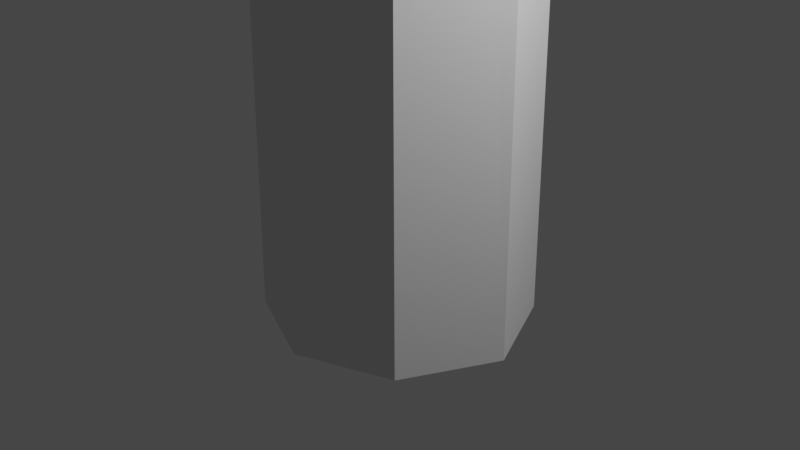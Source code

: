 # Source: branch2.blend  (saved by Blender 3.6.13; exported with 4.5.12 LTS)
import bpy
from mathutils import Matrix  # noqa: F401  (used for matrix-valued properties, if any)

bpy.ops.wm.read_factory_settings(use_empty=True)
scene = bpy.context.scene
scene.name = 'Scene'

# ---- collections
col_collection = bpy.data.collections.new('Collection'); scene.collection.children.link(col_collection)

# ---- materials (node trees are filled in below, after node groups)
mat_material = bpy.data.materials.new('Material')
mat_material.alpha_threshold = 0.0
mat_material.use_transparent_shadow = False
mat_material.roughness = 0.5
mat_material.line_color = (0.0, 0.0, 0.0, 1.0)

# ---- material node trees
mat_material.use_nodes = True; mat_material.node_tree.nodes.clear()
_N = mat_material.node_tree.nodes; _L = mat_material.node_tree.links
n0 = _N.new('ShaderNodeOutputMaterial'); n0.name = 'Material Output'; n0.location = (300, 300)
n1 = _N.new('ShaderNodeBsdfPrincipled'); n1.name = 'Principled BSDF'; n1.location = (10, 300)
n1.distribution = 'GGX'
n1.subsurface_method = 'RANDOM_WALK_SKIN'
n1.inputs[3].default_value = 1.45
n1.inputs[27].default_value = (0.0, 0.0, 0.0, 1.0)
n1.inputs[28].default_value = 1.0
_L.new(n1.outputs[0], n0.inputs[0])
n0.is_active_output = True

# ---- world
world_world = bpy.data.worlds.new('World'); scene.world = world_world
world_world.use_nodes = True; world_world.node_tree.nodes.clear()
_N = world_world.node_tree.nodes; _L = world_world.node_tree.links
n0 = _N.new('ShaderNodeOutputWorld'); n0.name = 'World Output'; n0.location = (300, 300)
n1 = _N.new('ShaderNodeBackground'); n1.name = 'Background'; n1.location = (10, 300)
n1.inputs[0].default_value = (0.05088, 0.05088, 0.05088, 1.0)
_L.new(n1.outputs[0], n0.inputs[0])
n0.is_active_output = True
world_world.color = (0.05088, 0.05088, 0.05088)
world_world.use_sun_shadow = False
world_world.sun_shadow_jitter_overblur = 0.0

# ---- cameras
cam_camera = bpy.data.cameras.new('Camera')
cam_camera.clip_end = 100.0
cam_camera.ortho_scale = 7.314

# ---- lights
light_light = bpy.data.lights.new('Light', 'POINT')
light_light.transmission_factor = 0.0
light_light.energy = 1000.0
light_light.shadow_soft_size = 0.1
light_light.shadow_maximum_resolution = 0.006
light_light.use_absolute_resolution = True

# ---- meshes
me_cube = bpy.data.meshes.new('Cube')
me_cube.from_pydata([(0.9054, 0.8649, 18.58), (1.0, 1.0, -1.0), (0.8643, -0.9069, 18.6), (1.0, -1.0, -1.0), (-0.8642, 0.9069, 18.67), (-1.0, 1.0, -1.0), (-0.9054, -0.8649, 18.68), (-1.0, -1.0, -1.0), (0.0, 1.404, -1.0), (-0.02888, -1.244, 18.64), (0.0, -1.404, -1.0), (0.02888, 1.244, 18.62), (-1.474, 0.0, -1.0), (1.304, -0.03092, 18.57), (-1.304, 0.03092, 18.7), (1.474, 0.0, -1.0), (0.0, 0.0, -1.0), (-1.818, 3.272, 44.69), (0.6395, -0.8957, 31.94), (-0.07419, -0.5871, 31.97), (1.725, 0.09194, 31.88), (1.367, -0.6212, 31.9), (-0.3987, 0.1423, 31.98), (-0.0407, 0.8555, 31.96), (0.6865, 1.13, 31.92), (1.4, 0.8213, 31.89), (0.2761, 1.066, 19.92), (-2.375, 3.513, 44.71), (-1.011, 4.019, 44.86), (-1.293, 3.476, 44.96), (-2.628, 4.082, 44.72), (-2.349, 4.639, 44.7), (-1.781, 4.853, 44.67), (-1.224, 4.612, 44.64), (-1.896, 3.269, 45.92), (-0.4485, 0.8224, 20.33), (-0.5313, -0.7729, 20.51), (0.1599, -1.174, 20.17), (0.8845, -0.9309, 19.76), (-0.8251, 0.0622, 20.59), (1.261, -0.1706, 19.49), (0.9673, 0.6644, 19.58), (-1.105, -0.417, 18.69), (-0.6509, -0.9875, 19.59), (-1.215, 0.3886, 19.68), (-0.6782, -0.3553, 20.55), (-10.46, -7.859, 26.14), (-5.566, -4.597, 23.93), (-5.679, -4.299, 23.98), (-5.133, -5.006, 24.4), (-5.452, -4.895, 23.88), (-5.439, -4.093, 24.59), (-4.962, -4.617, 25.03), (-5.037, -4.341, 25.09), (-4.888, -4.893, 24.97), (-6.138, -4.995, 24.37), (-10.53, -7.671, 26.17), (-10.18, -8.118, 26.44), (-10.39, -8.048, 26.11), (-10.38, -7.54, 26.56), (-10.08, -7.872, 26.84), (-10.12, -7.697, 26.88), (-10.03, -8.046, 26.8), (-10.27, -7.857, 26.49), (-6.045, -5.238, 24.33), (-5.706, -4.786, 25.32), (-6.034, -4.584, 24.91), (-6.231, -4.752, 24.41), (-5.645, -5.011, 25.27), (-5.584, -5.237, 25.22), (-5.785, -5.329, 24.76), (-6.107, -5.991, 28.18), (-6.158, -5.8, 28.23), (-6.055, -6.181, 28.14), (-6.62, -6.108, 28.38), (-6.536, -6.419, 28.31), (-6.578, -6.263, 28.35), (-1.29, 3.267, 52.43), (-1.654, 3.425, 52.45), (-0.736, 3.771, 52.4), (-0.9187, 3.407, 52.41), (-1.82, 3.797, 52.45), (-1.637, 4.161, 52.44), (-1.266, 4.301, 52.42), (-0.9016, 4.144, 52.4), (-1.278, 3.784, 52.43), (-1.383, 3.456, 45.6), (-2.566, 3.94, 45.95), (-2.357, 3.469, 45.94), (-2.335, 4.4, 45.93), (-1.405, 4.378, 45.89), (-1.155, 3.931, 45.66), (-1.865, 4.577, 45.91), (3.769, 0.4603, 51.08), (3.689, 0.3024, 51.09), (3.705, 0.4218, 51.44), (3.639, 0.2912, 51.44), (1.436, 2.153, 48.18), (1.553, 2.223, 47.53), (1.356, 1.841, 47.58), (1.276, 1.823, 48.15), (2.53, 1.3, 50.07), (2.479, 1.061, 49.53), (2.633, 1.363, 49.5), (2.404, 1.044, 50.06), (-1.522, 3.701, 48.94), (-2.377, 3.716, 49.14), (-1.525, 4.53, 49.09), (-1.964, 3.538, 49.12), (-2.564, 4.138, 49.14), (-2.357, 4.55, 49.13), (-1.317, 4.121, 48.97), (-1.937, 4.708, 49.11), (-1.539, 4.306, 55.18), (-1.392, 4.6, 55.17), (-1.092, 4.713, 55.16), (-0.7973, 4.586, 55.14), (-0.6635, 4.285, 55.14), (-1.101, 4.295, 55.16), (-0.8172, 3.304, 56.59), (-1.098, 3.425, 56.6), (-0.3902, 3.692, 56.56), (-0.531, 3.412, 56.57), (-0.808, 3.702, 56.58), (-1.226, 3.712, 56.6), (0.3809, 1.195, 32.99), (-0.2666, 0.9503, 33.02), (1.285, 0.2583, 33.06), (1.016, 0.9199, 32.96), (0.965, -0.3694, 33.12), (-0.2965, -0.3342, 33.04), (-0.5854, 0.3153, 33.04), (0.339, -0.609, 33.01), (6.324, 2.337, 35.81), (6.119, 1.929, 35.83), (6.145, 2.87, 35.75), (6.072, 2.433, 36.5), (5.888, 2.073, 36.53), (5.881, 2.937, 36.49), (12.92, 5.812, 38.04), (13.04, 5.535, 38.04), (12.87, 5.598, 38.49), (12.77, 5.849, 38.45), (8.68, -0.5903, 39.41), (8.529, -0.8907, 39.42), (8.495, -0.5202, 39.91), (8.36, -0.7846, 39.93), (4.007, 0.7399, 33.63), (3.691, 0.9381, 34.6), (3.713, 2.015, 34.49), (4.037, 1.932, 33.59), (3.943, 1.432, 34.55), (4.289, 1.301, 33.61), (9.212, 4.012, 38.1), (9.065, 4.39, 38.08), (9.27, 4.337, 37.51), (9.421, 3.933, 37.54)], [], [(39, 45, 36, 19, 22), (10, 9, 6, 7), (12, 14, 4, 5), (16, 15, 3, 10), (15, 13, 2, 3), (8, 11, 0, 1), (5, 4, 11, 8), (12, 16, 10, 7), (3, 2, 9, 10), (37, 38, 21, 18), (26, 35, 23, 24), (5, 8, 16, 12), (1, 0, 13, 15), (8, 1, 15, 16), (7, 6, 42, 14, 12), (36, 37, 18, 19), (129, 127, 28, 29), (128, 125, 32, 33), (125, 126, 31, 32), (127, 128, 33, 28), (35, 39, 22, 23), (38, 40, 20, 21), (40, 41, 25, 20), (41, 26, 24, 25), (106, 108, 77, 78), (110, 109, 81, 82), (108, 105, 80, 77), (109, 106, 78, 81), (131, 130, 27, 30), (132, 129, 29, 17), (126, 131, 30, 31), (130, 132, 17, 27), (0, 11, 26, 41), (13, 0, 41, 40), (2, 13, 40, 38), (4, 14, 44, 39, 35), (6, 9, 37, 36, 43), (11, 4, 35, 26), (9, 2, 38, 37), (45, 39, 53, 52), (6, 43, 49, 50), (43, 36, 54, 49), (36, 45, 52, 54), (67, 55, 46, 56), (66, 67, 56, 59), (55, 64, 58, 46), (65, 66, 59, 61), (14, 42, 47, 48), (39, 44, 51, 53), (42, 6, 50, 47), (44, 14, 48, 51), (63, 57, 62, 60), (59, 63, 60, 61), (56, 46, 63, 59), (46, 58, 57, 63), (69, 68, 60, 62), (70, 69, 62, 57), (68, 65, 61, 60), (64, 70, 57, 58), (50, 49, 70, 64), (69, 54, 73, 75), (49, 54, 69, 70), (65, 68, 76, 74), (53, 51, 66, 65), (47, 50, 64, 55), (51, 48, 67, 66), (48, 47, 55, 67), (71, 72, 74, 76), (73, 71, 76, 75), (54, 52, 71, 73), (52, 53, 72, 71), (68, 69, 75, 76), (53, 65, 74, 72), (79, 85, 123, 121), (80, 79, 121, 122), (83, 82, 114, 115), (79, 84, 116, 117), (111, 107, 84, 79), (112, 110, 82, 83), (107, 112, 83, 84), (105, 111, 79, 80), (103, 101, 95, 93), (33, 32, 92, 90), (32, 31, 89, 92), (28, 33, 90, 91), (30, 27, 88, 87), (17, 29, 86, 34), (31, 30, 87, 89), (27, 17, 34, 88), (94, 93, 95, 96), (104, 102, 94, 96), (101, 104, 96, 95), (102, 103, 93, 94), (29, 28, 98, 99), (91, 86, 100, 97), (86, 29, 99, 100), (28, 91, 97, 98), (99, 98, 103, 102), (97, 100, 104, 101), (100, 99, 102, 104), (98, 97, 101, 103), (86, 91, 111, 105), (90, 92, 112, 107), (92, 89, 110, 112), (91, 90, 107, 111), (87, 88, 106, 109), (34, 86, 105, 108), (89, 87, 109, 110), (88, 34, 108, 106), (116, 115, 118, 117), (115, 114, 113, 118), (84, 83, 115, 116), (85, 79, 117, 118), (82, 81, 113, 114), (81, 85, 118, 113), (123, 124, 120, 119), (121, 123, 119, 122), (81, 78, 120, 124), (77, 80, 122, 119), (85, 81, 124, 123), (78, 77, 119, 120), (19, 18, 132, 130), (23, 22, 131, 126), (18, 21, 129, 132), (22, 19, 130, 131), (150, 149, 138, 135), (24, 23, 126, 125), (25, 24, 125, 128), (148, 147, 134, 137), (154, 153, 141, 142), (134, 133, 143, 144), (149, 151, 136, 138), (151, 148, 137, 136), (152, 150, 135, 133), (147, 152, 133, 134), (140, 139, 142, 141), (156, 155, 139, 140), (155, 154, 142, 139), (153, 156, 140, 141), (144, 143, 145, 146), (137, 134, 144, 146), (136, 137, 146, 145), (133, 136, 145, 143), (21, 20, 152, 147), (20, 25, 150, 152), (127, 129, 148, 151), (128, 127, 151, 149), (129, 21, 147, 148), (25, 128, 149, 150), (136, 133, 156, 153), (135, 138, 154, 155), (133, 135, 155, 156), (138, 136, 153, 154)])
_uv = me_cube.uv_layers.new(name='UVMap')
_uv.uv.foreach_set('vector', [0.625, 0.125, 0.625, 0.0625, 0.625, 0.0, 0.625, 0.0, 0.625, 0.125, 0.375, 0.875, 0.625, 0.875, 0.625, 1.0, 0.375, 1.0, 0.375, 0.125, 0.625, 0.125, 0.625, 0.25, 0.375, 0.25, 0.25, 0.625, 0.375, 0.625, 0.375, 0.75, 0.25, 0.75, 0.375, 0.625, 0.625, 0.625, 0.625, 0.75, 0.375, 0.75, 0.375, 0.375, 0.625, 0.375, 0.625, 0.5, 0.375, 0.5, 0.375, 0.25, 0.625, 0.25, 0.625, 0.375, 0.375, 0.375, 0.125, 0.625, 0.25, 0.625, 0.25, 0.75, 0.125, 0.75, 0.375, 0.75, 0.625, 0.75, 0.625, 0.875, 0.375, 0.875, 0.625, 0.875, 0.625, 0.75, 0.625, 0.75, 0.625, 0.875, 0.625, 0.375, 0.625, 0.25, 0.625, 0.25, 0.625, 0.375, 0.125, 0.5, 0.25, 0.5, 0.25, 0.625, 0.125, 0.625, 0.375, 0.5, 0.625, 0.5, 0.625, 0.625, 0.375, 0.625, 0.25, 0.5, 0.375, 0.5, 0.375, 0.625, 0.25, 0.625, 0.375, 0.0, 0.625, 0.0, 0.625, 0.0625, 0.625, 0.125, 0.375, 0.125, 0.625, 1.0, 0.625, 0.875, 0.625, 0.875, 0.625, 1.0, 0.625, 0.75, 0.625, 0.625, 0.625, 0.625, 0.625, 0.75, 0.625, 0.5, 0.625, 0.375, 0.625, 0.375, 0.625, 0.5, 0.625, 0.375, 0.625, 0.25, 0.625, 0.25, 0.625, 0.375, 0.625, 0.625, 0.625, 0.5, 0.625, 0.5, 0.625, 0.625, 0.625, 0.25, 0.625, 0.125, 0.625, 0.125, 0.625, 0.25, 0.625, 0.75, 0.625, 0.625, 0.625, 0.625, 0.625, 0.75, 0.625, 0.625, 0.625, 0.5, 0.625, 0.5, 0.625, 0.625, 0.625, 0.5, 0.625, 0.375, 0.625, 0.375, 0.625, 0.5, 0.625, 1.0, 0.625, 0.875, 0.625, 0.875, 0.625, 1.0, 0.625, 0.25, 0.625, 0.125, 0.625, 0.125, 0.625, 0.25, 0.625, 0.875, 0.625, 0.75, 0.625, 0.75, 0.625, 0.875, 0.625, 0.125, 0.625, 0.0, 0.625, 0.0, 0.625, 0.125, 0.625, 0.125, 0.625, 0.0, 0.625, 0.0, 0.625, 0.125, 0.625, 0.875, 0.625, 0.75, 0.625, 0.75, 0.625, 0.875, 0.625, 0.25, 0.625, 0.125, 0.625, 0.125, 0.625, 0.25, 0.625, 1.0, 0.625, 0.875, 0.625, 0.875, 0.625, 1.0, 0.625, 0.5, 0.625, 0.375, 0.625, 0.375, 0.625, 0.5, 0.625, 0.625, 0.625, 0.5, 0.625, 0.5, 0.625, 0.625, 0.625, 0.75, 0.625, 0.625, 0.625, 0.625, 0.625, 0.75, 0.625, 0.25, 0.625, 0.125, 0.625, 0.125, 0.625, 0.125, 0.625, 0.25, 0.625, 1.0, 0.625, 0.875, 0.625, 0.875, 0.625, 1.0, 0.625, 1.0, 0.625, 0.375, 0.625, 0.25, 0.625, 0.25, 0.625, 0.375, 0.625, 0.875, 0.625, 0.75, 0.625, 0.75, 0.625, 0.875, 0.625, 0.0625, 0.625, 0.125, 0.625, 0.125, 0.625, 0.0625, 0.625, 1.0, 0.625, 1.0, 0.625, 1.0, 0.625, 1.0, 0.625, 1.0, 0.625, 1.0, 0.625, 1.0, 0.625, 1.0, 0.625, 0.0, 0.625, 0.0625, 0.625, 0.0625, 0.625, 0.0, 0.625, 0.125, 0.625, 0.0625, 0.625, 0.0625, 0.625, 0.125, 0.625, 0.125, 0.625, 0.125, 0.625, 0.125, 0.625, 0.125, 0.625, 0.0625, 0.625, 0.0, 0.625, 0.0, 0.625, 0.0625, 0.625, 0.125, 0.625, 0.125, 0.625, 0.125, 0.625, 0.125, 0.625, 0.125, 0.625, 0.0625, 0.625, 0.0625, 0.625, 0.125, 0.625, 0.125, 0.625, 0.125, 0.625, 0.125, 0.625, 0.125, 0.625, 0.0625, 0.625, 0.0, 0.625, 0.0, 0.625, 0.0625, 0.625, 0.125, 0.625, 0.125, 0.625, 0.125, 0.625, 0.125, 0.625, 0.0625, 0.625, 0.0, 0.625, 0.0, 0.625, 0.0625, 0.625, 0.125, 0.625, 0.0625, 0.625, 0.0625, 0.625, 0.125, 0.625, 0.125, 0.625, 0.0625, 0.625, 0.0625, 0.625, 0.125, 0.625, 0.0625, 0.625, 0.0, 0.625, 0.0, 0.625, 0.0625, 0.625, 0.0, 0.625, 0.0625, 0.625, 0.0625, 0.625, 0.0, 0.625, 1.0, 0.625, 1.0, 0.625, 1.0, 0.625, 1.0, 0.625, 0.0625, 0.625, 0.125, 0.625, 0.125, 0.625, 0.0625, 0.625, 1.0, 0.625, 1.0, 0.625, 1.0, 0.625, 1.0, 0.625, 1.0, 0.625, 1.0, 0.625, 1.0, 0.625, 1.0, 0.625, 1.0, 0.625, 1.0, 0.625, 1.0, 0.625, 1.0, 0.625, 1.0, 0.625, 1.0, 0.625, 1.0, 0.625, 1.0, 0.625, 0.125, 0.625, 0.0625, 0.625, 0.0625, 0.625, 0.125, 0.625, 0.125, 0.625, 0.125, 0.625, 0.125, 0.625, 0.125, 0.625, 0.0625, 0.625, 0.0, 0.625, 0.0, 0.625, 0.0625, 0.625, 0.125, 0.625, 0.125, 0.625, 0.125, 0.625, 0.125, 0.625, 0.125, 0.625, 0.0625, 0.625, 0.0625, 0.625, 0.125, 0.625, 0.0625, 0.625, 0.125, 0.625, 0.125, 0.625, 0.0625, 0.625, 0.0, 0.625, 0.0625, 0.625, 0.0625, 0.625, 0.0, 0.625, 0.0, 0.625, 0.0625, 0.625, 0.0625, 0.625, 0.0, 0.625, 0.0625, 0.625, 0.125, 0.625, 0.125, 0.625, 0.0625, 0.625, 0.0625, 0.625, 0.0, 0.625, 0.0, 0.625, 0.0625, 0.625, 0.125, 0.625, 0.125, 0.625, 0.125, 0.625, 0.125, 0.625, 0.625, 0.75, 0.625, 0.75, 0.625, 0.625, 0.625, 0.625, 0.75, 0.625, 0.625, 0.625, 0.625, 0.625, 0.75, 0.625, 0.375, 0.625, 0.25, 0.625, 0.25, 0.625, 0.375, 0.625, 0.625, 0.625, 0.5, 0.625, 0.5, 0.625, 0.625, 0.625, 0.625, 0.625, 0.5, 0.625, 0.5, 0.625, 0.625, 0.625, 0.375, 0.625, 0.25, 0.625, 0.25, 0.625, 0.375, 0.625, 0.5, 0.625, 0.375, 0.625, 0.375, 0.625, 0.5, 0.625, 0.75, 0.625, 0.625, 0.625, 0.625, 0.625, 0.75, 0.625, 0.625, 0.625, 0.625, 0.625, 0.625, 0.625, 0.625, 0.625, 0.5, 0.625, 0.375, 0.625, 0.375, 0.625, 0.5, 0.625, 0.375, 0.625, 0.25, 0.625, 0.25, 0.625, 0.375, 0.625, 0.625, 0.625, 0.5, 0.625, 0.5, 0.625, 0.625, 0.625, 0.125, 0.625, 0.0, 0.625, 0.0, 0.625, 0.125, 0.625, 0.875, 0.625, 0.75, 0.625, 0.75, 0.625, 0.875, 0.625, 0.25, 0.625, 0.125, 0.625, 0.125, 0.625, 0.25, 0.625, 1.0, 0.625, 0.875, 0.625, 0.875, 0.625, 1.0, 0.625, 0.75, 0.625, 0.625, 0.625, 0.625, 0.625, 0.75, 0.625, 0.75, 0.625, 0.75, 0.625, 0.75, 0.625, 0.75, 0.625, 0.625, 0.625, 0.75, 0.625, 0.75, 0.625, 0.625, 0.625, 0.75, 0.625, 0.625, 0.625, 0.625, 0.625, 0.75, 0.625, 0.75, 0.625, 0.625, 0.625, 0.625, 0.625, 0.75, 0.625, 0.625, 0.625, 0.75, 0.625, 0.75, 0.625, 0.625, 0.625, 0.75, 0.625, 0.75, 0.625, 0.75, 0.625, 0.75, 0.625, 0.625, 0.625, 0.625, 0.625, 0.625, 0.625, 0.625, 0.625, 0.75, 0.625, 0.625, 0.625, 0.625, 0.625, 0.75, 0.625, 0.625, 0.625, 0.75, 0.625, 0.75, 0.625, 0.625, 0.625, 0.75, 0.625, 0.75, 0.625, 0.75, 0.625, 0.75, 0.625, 0.625, 0.625, 0.625, 0.625, 0.625, 0.625, 0.625, 0.625, 0.75, 0.625, 0.625, 0.625, 0.625, 0.625, 0.75, 0.625, 0.5, 0.625, 0.375, 0.625, 0.375, 0.625, 0.5, 0.625, 0.375, 0.625, 0.25, 0.625, 0.25, 0.625, 0.375, 0.625, 0.625, 0.625, 0.5, 0.625, 0.5, 0.625, 0.625, 0.625, 0.125, 0.625, 0.0, 0.625, 0.0, 0.625, 0.125, 0.625, 0.875, 0.625, 0.75, 0.625, 0.75, 0.625, 0.875, 0.625, 0.25, 0.625, 0.125, 0.625, 0.125, 0.625, 0.25, 0.625, 1.0, 0.625, 0.875, 0.625, 0.875, 0.625, 1.0, 0.625, 0.5, 0.75, 0.5, 0.75, 0.625, 0.625, 0.625, 0.75, 0.5, 0.875, 0.5, 0.875, 0.625, 0.75, 0.625, 0.625, 0.5, 0.625, 0.375, 0.625, 0.375, 0.625, 0.5, 0.75, 0.625, 0.625, 0.625, 0.625, 0.625, 0.75, 0.625, 0.625, 0.25, 0.625, 0.125, 0.625, 0.125, 0.625, 0.25, 0.875, 0.625, 0.75, 0.625, 0.75, 0.625, 0.875, 0.625, 0.75, 0.625, 0.875, 0.625, 0.875, 0.75, 0.75, 0.75, 0.625, 0.625, 0.75, 0.625, 0.75, 0.75, 0.625, 0.75, 0.625, 0.125, 0.625, 0.0, 0.625, 0.0, 0.625, 0.125, 0.625, 0.875, 0.625, 0.75, 0.625, 0.75, 0.625, 0.875, 0.75, 0.625, 0.875, 0.625, 0.875, 0.625, 0.75, 0.625, 0.625, 1.0, 0.625, 0.875, 0.625, 0.875, 0.625, 1.0, 0.625, 1.0, 0.625, 0.875, 0.625, 0.875, 0.625, 1.0, 0.625, 0.25, 0.625, 0.125, 0.625, 0.125, 0.625, 0.25, 0.625, 0.875, 0.625, 0.75, 0.625, 0.75, 0.625, 0.875, 0.625, 0.125, 0.625, 0.0, 0.625, 0.0, 0.625, 0.125, 0.625, 0.5, 0.625, 0.5, 0.625, 0.5, 0.625, 0.5, 0.625, 0.375, 0.625, 0.25, 0.625, 0.25, 0.625, 0.375, 0.625, 0.5, 0.625, 0.375, 0.625, 0.375, 0.625, 0.5, 0.625, 0.75, 0.625, 0.75, 0.625, 0.75, 0.625, 0.75, 0.625, 0.5, 0.625, 0.625, 0.625, 0.625, 0.625, 0.5, 0.625, 0.75, 0.625, 0.625, 0.625, 0.625, 0.625, 0.75, 0.625, 0.5, 0.625, 0.625, 0.625, 0.625, 0.625, 0.5, 0.625, 0.625, 0.625, 0.75, 0.625, 0.75, 0.625, 0.625, 0.625, 0.625, 0.625, 0.5, 0.625, 0.5, 0.625, 0.625, 0.625, 0.75, 0.625, 0.625, 0.625, 0.625, 0.625, 0.75, 0.625, 0.625, 0.625, 0.5, 0.625, 0.5, 0.625, 0.625, 0.625, 0.625, 0.625, 0.5, 0.625, 0.5, 0.625, 0.625, 0.625, 0.5, 0.625, 0.5, 0.625, 0.5, 0.625, 0.5, 0.625, 0.625, 0.625, 0.625, 0.625, 0.625, 0.625, 0.625, 0.625, 0.75, 0.625, 0.625, 0.625, 0.625, 0.625, 0.75, 0.625, 0.75, 0.625, 0.75, 0.625, 0.75, 0.625, 0.75, 0.625, 0.625, 0.625, 0.75, 0.625, 0.75, 0.625, 0.625, 0.625, 0.625, 0.625, 0.625, 0.625, 0.625, 0.625, 0.625, 0.625, 0.75, 0.625, 0.625, 0.625, 0.625, 0.625, 0.75, 0.625, 0.625, 0.625, 0.5, 0.625, 0.5, 0.625, 0.625, 0.625, 0.625, 0.625, 0.75, 0.625, 0.75, 0.625, 0.625, 0.625, 0.5, 0.625, 0.625, 0.625, 0.625, 0.625, 0.5, 0.625, 0.75, 0.625, 0.75, 0.625, 0.75, 0.625, 0.75, 0.625, 0.5, 0.625, 0.5, 0.625, 0.5, 0.625, 0.5, 0.625, 0.625, 0.625, 0.625, 0.625, 0.625, 0.625, 0.625, 0.625, 0.5, 0.625, 0.5, 0.625, 0.5, 0.625, 0.5, 0.625, 0.625, 0.625, 0.5, 0.625, 0.5, 0.625, 0.625, 0.625, 0.5, 0.625, 0.625, 0.625, 0.625, 0.625, 0.5])
me_cube.materials.append(mat_material)
me_cube.use_mirror_vertex_groups = False
me_cube.update()

# ---- objects
ob_cube = bpy.data.objects.new('Cube', me_cube)
ob_light = bpy.data.objects.new('Light', light_light)
ob_camera = bpy.data.objects.new('Camera', cam_camera)

# ---- transforms, parenting, visibility, modifiers, constraints
ob_cube.location = (0.0, 0.0, 0.0)
ob_cube.lock_rotations_4d = False
ob_cube.empty_display_type = 'ARROWS'
ob_cube.lineart.crease_threshold = 0.0
ob_light.location = (4.076, 1.005, 5.904)
ob_light.rotation_euler = (0.6503, 0.05522, 1.866)
ob_light.lock_rotations_4d = False
ob_light.empty_display_type = 'ARROWS'
ob_light.color = (0.0, 0.0, 0.0, 0.0)
ob_light.lineart.crease_threshold = 0.0
ob_camera.location = (7.359, -6.926, 4.958)
ob_camera.rotation_euler = (1.109, 0.0, 0.8149)
ob_camera.lock_rotations_4d = False
ob_camera.empty_display_type = 'ARROWS'
ob_camera.color = (0.0, 0.0, 0.0, 0.0)
ob_camera.display_type = 'WIRE'
ob_camera.lineart.crease_threshold = 0.0

# ---- collection membership
col_collection.objects.link(ob_cube)
col_collection.objects.link(ob_light)
col_collection.objects.link(ob_camera)

# ---- scene / render settings (as saved in the file)
scene.camera = ob_camera
scene.frame_start = 1; scene.frame_end = 250; scene.frame_set(1)
scene.render.engine = 'BLENDER_EEVEE_NEXT'
scene.cycles.sampling_pattern = 'TABULATED_SOBOL'
scene.view_settings.view_transform = 'Filmic'
bpy.context.view_layer.update()
